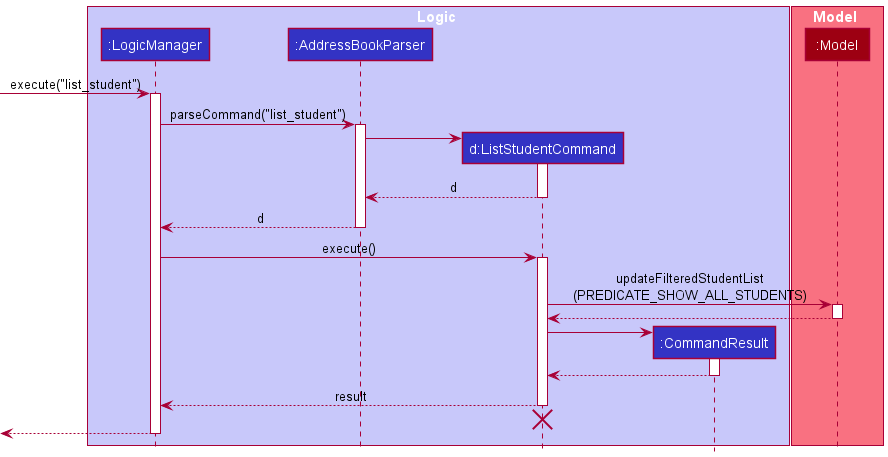

The diagram above was rendered by PlantUML. Its source (embedded in the PNG):
@startuml
!include style.puml

box Logic LOGIC_COLOR_T1
participant ":LogicManager" as LogicManager LOGIC_COLOR
participant ":AddressBookParser" as AddressBookParser LOGIC_COLOR
participant "d:ListStudentCommand" as ListStudentCommand LOGIC_COLOR
participant ":CommandResult" as CommandResult LOGIC_COLOR
end box

box Model MODEL_COLOR_T1
participant ":Model" as Model MODEL_COLOR
end box

[-> LogicManager : execute("list_student")
activate LogicManager

LogicManager -> AddressBookParser : parseCommand("list_student")
activate AddressBookParser

create ListStudentCommand
AddressBookParser -> ListStudentCommand
activate ListStudentCommand

ListStudentCommand --> AddressBookParser : d
deactivate ListStudentCommand

AddressBookParser --> LogicManager : d
deactivate AddressBookParser

LogicManager -> ListStudentCommand : execute()
activate ListStudentCommand

ListStudentCommand -> Model : updateFilteredStudentList\n(PREDICATE_SHOW_ALL_STUDENTS)
activate Model

Model --> ListStudentCommand
deactivate Model

create CommandResult
ListStudentCommand -> CommandResult
activate CommandResult

CommandResult --> ListStudentCommand
deactivate CommandResult

ListStudentCommand --> LogicManager : result
deactivate ListStudentCommand
'Hidden arrow to position the destroy marker below the end of the activation bar.
ListStudentCommand -[hidden]-> AddressBookParser
destroy ListStudentCommand

[<--LogicManager
deactivate LogicManager
@enduml